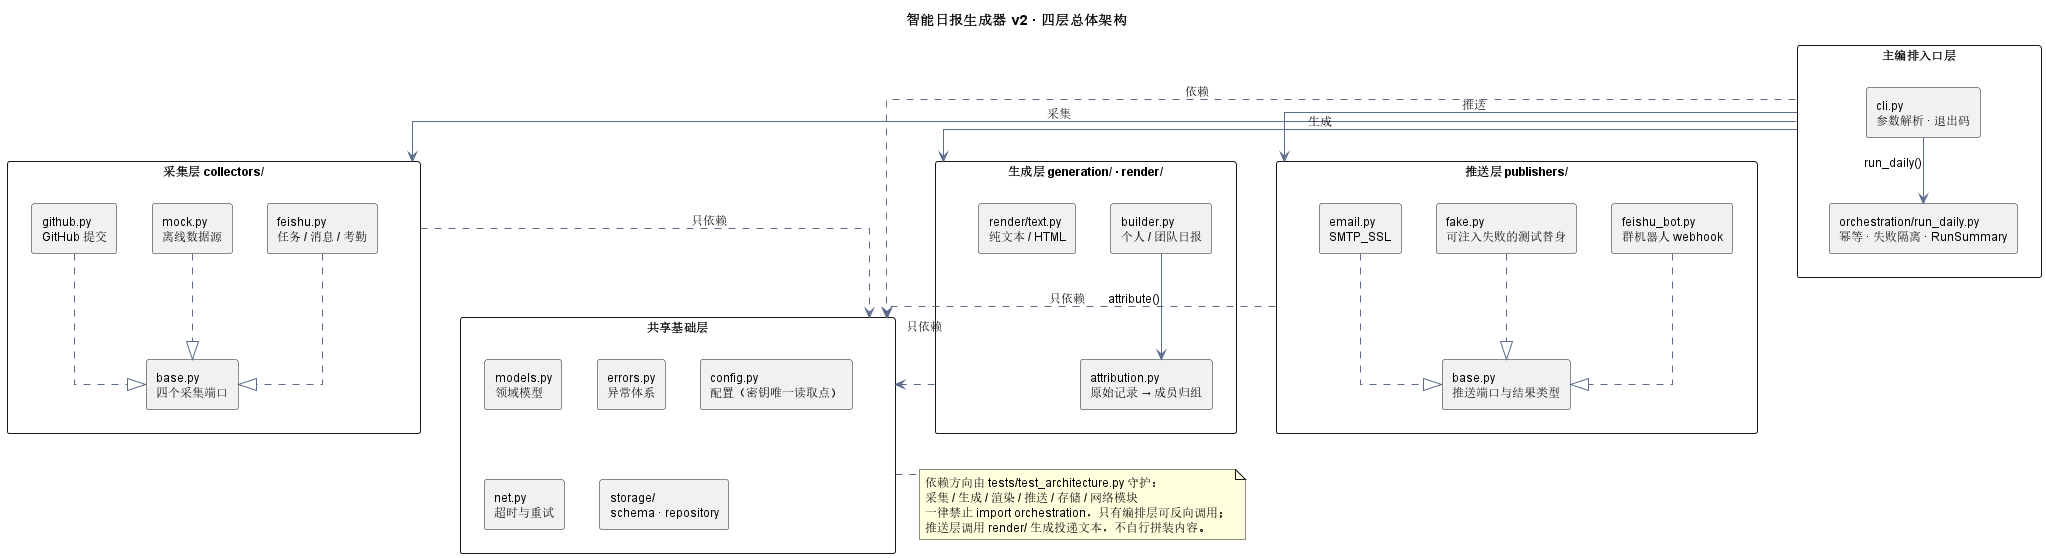

The diagram above was rendered by PlantUML. Its source (embedded in the PNG):
@startuml 系统总体架构图
' 系统分析报告 2.1 四层总体结构（PlantUML 组件图）
' 渲染：java -jar plantuml.jar docs/uml/系统总体架构图.puml -tpng -charset UTF-8
title 智能日报生成器 v2 · 四层总体架构

skinparam componentStyle rectangle
skinparam packageStyle rectangle
skinparam defaultFontSize 12
skinparam ArrowColor #5A6B8C
skinparam linetype ortho
top to bottom direction

package "主编排入口层" as ORCH {
  [cli.py\n参数解析 · 退出码] as CLI
  [orchestration/run_daily.py\n幂等 · 失败隔离 · RunSummary] as RUN
}

package "采集层 collectors/" as COLLECT {
  [base.py\n四个采集端口] as CBASE
  [github.py\nGitHub 提交] as GH
  [feishu.py\n任务 / 消息 / 考勤] as FS
  [mock.py\n离线数据源] as MOCK
}

package "生成层 generation/ · render/" as GEN {
  [attribution.py\n原始记录 → 成员归组] as ATTR
  [builder.py\n个人 / 团队日报] as BUILD
  [render/text.py\n纯文本 / HTML] as REND
}

package "推送层 publishers/" as PUB {
  [base.py\n推送端口与结果类型] as PBASE
  [email.py\nSMTP_SSL] as MAIL
  [feishu_bot.py\n群机器人 webhook] as BOT
  [fake.py\n可注入失败的测试替身] as FAKE
}

package "共享基础层" as CORE {
  [models.py\n领域模型] as MODELS
  [errors.py\n异常体系] as ERRORS
  [config.py\n配置（密钥唯一读取点）] as CONFIG
  [net.py\n超时与重试] as NET
  [storage/\nschema · repository] as STORAGE
}

CLI --> RUN : run_daily()

ORCH --> COLLECT : 采集
ORCH --> GEN : 生成
ORCH --> PUB : 推送
ORCH ..> CORE : 依赖
COLLECT ..> CORE : 只依赖
GEN ..> CORE : 只依赖
PUB ..> CORE : 只依赖

GH ..|> CBASE
FS ..|> CBASE
MOCK ..|> CBASE
BUILD --> ATTR : attribute()
MAIL ..|> PBASE
BOT ..|> PBASE
FAKE ..|> PBASE

note bottom of CORE
  依赖方向由 tests/test_architecture.py 守护：
  采集 / 生成 / 渲染 / 推送 / 存储 / 网络模块
  一律禁止 import orchestration，只有编排层可反向调用；
  推送层调用 render/ 生成投递文本，不自行拼装内容。
end note
@enduml